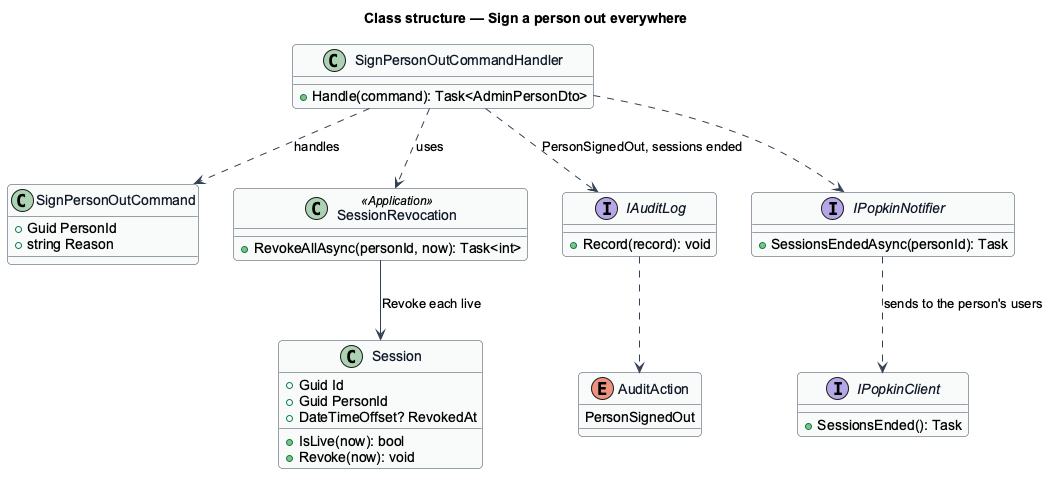

The diagram above was rendered by PlantUML. Its source (embedded in the PNG):
@startuml
skinparam backgroundColor #FFFFFF
skinparam shadowing false
skinparam roundcorner 8
skinparam defaultFontName Arial
skinparam ArrowColor #344054
skinparam class {
  BorderColor #344054
  FontColor #101828
  BackgroundColor #F9FAFB
}
title Class structure — Sign a person out everywhere

class Session {
  +Guid Id
  +Guid PersonId
  +DateTimeOffset? RevokedAt
  +IsLive(now): bool
  +Revoke(now): void
}
class SignPersonOutCommand {
  +Guid PersonId
  +string Reason
}
class SignPersonOutCommandHandler {
  +Handle(command): Task<AdminPersonDto>
}
class SessionRevocation <<Application>> {
  +RevokeAllAsync(personId, now): Task<int>
}
interface IAuditLog {
  +Record(record): void
}
interface IPopkinNotifier {
  +SessionsEndedAsync(personId): Task
}
interface IPopkinClient {
  +SessionsEnded(): Task
}
enum AuditAction {
  PersonSignedOut
}
SignPersonOutCommandHandler ..> SignPersonOutCommand : handles
SignPersonOutCommandHandler ..> SessionRevocation : uses
SessionRevocation --> Session : Revoke each live
SignPersonOutCommandHandler ..> IAuditLog : PersonSignedOut, sessions ended
SignPersonOutCommandHandler ..> IPopkinNotifier
IPopkinNotifier ..> IPopkinClient : sends to the person's users
IAuditLog ..> AuditAction
@enduml